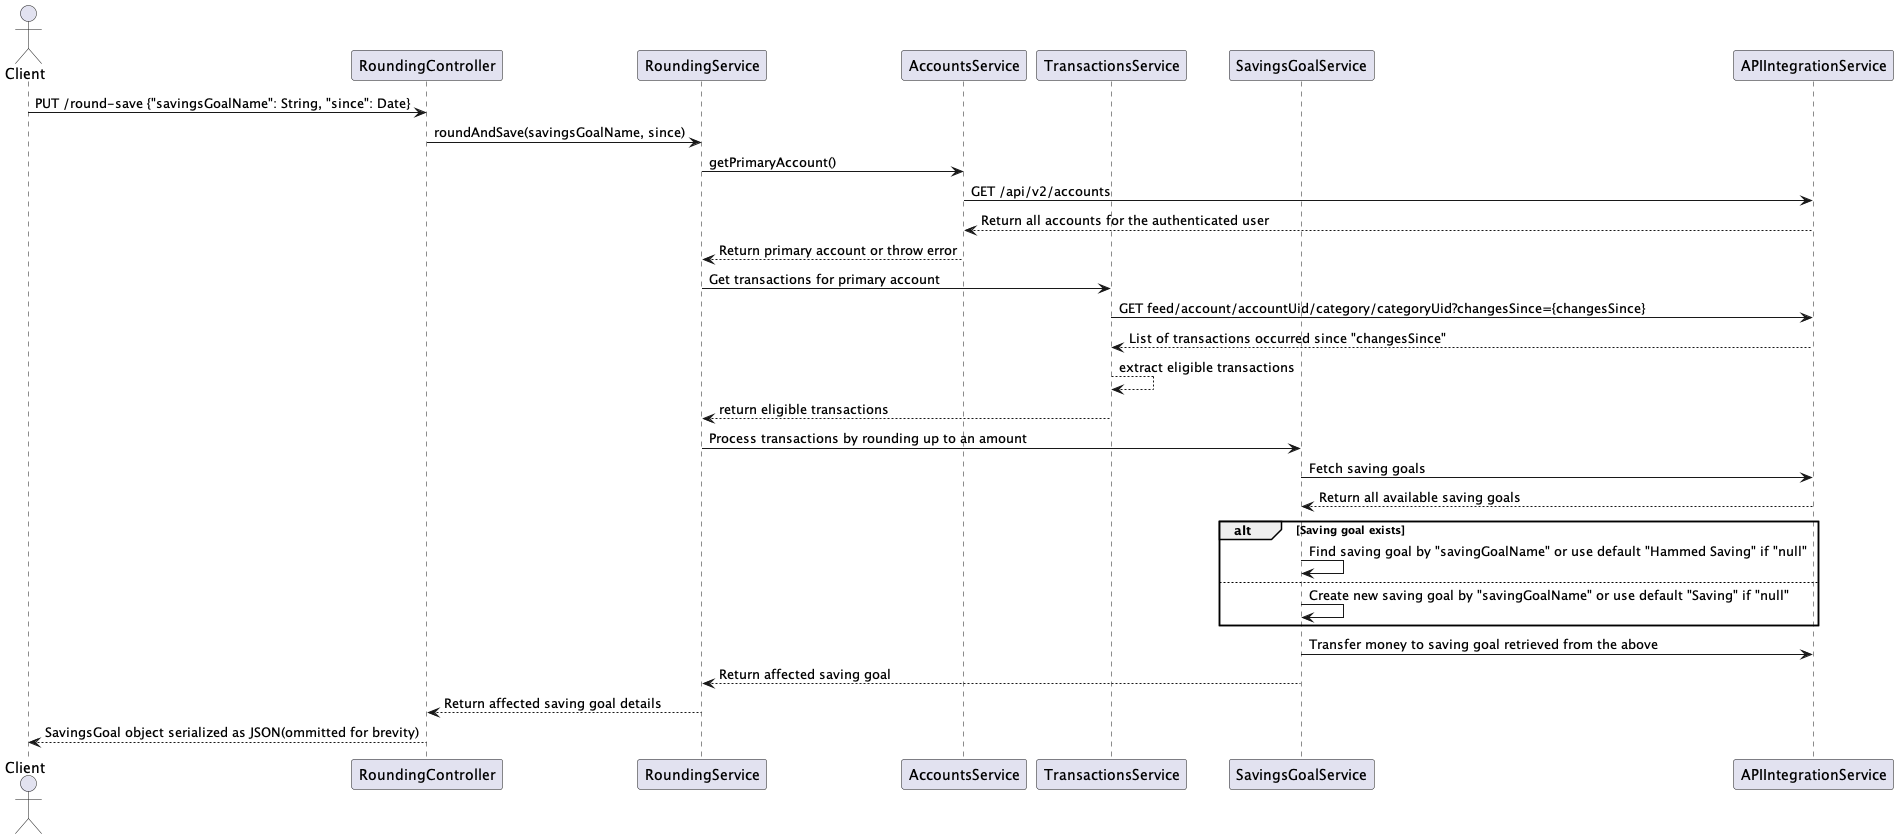

The diagram above was rendered by PlantUML. Its source (embedded in the PNG):
@startuml
actor Client
participant RoundingController
participant RoundingService
participant AccountsService
participant TransactionsService
participant SavingsGoalService
participant APIIntegrationService

Client -> RoundingController: PUT /round-save {"savingsGoalName": String, "since": Date}
RoundingController -> RoundingService: roundAndSave(savingsGoalName, since)
RoundingService -> AccountsService: getPrimaryAccount()
AccountsService -> APIIntegrationService: GET /api/v2/accounts
APIIntegrationService --> AccountsService: Return all accounts for the authenticated user
AccountsService --> RoundingService: Return primary account or throw error

RoundingService -> TransactionsService: Get transactions for primary account
TransactionsService -> APIIntegrationService: GET feed/account/accountUid/category/categoryUid?changesSince={changesSince}
APIIntegrationService --> TransactionsService: List of transactions occurred since "changesSince"
TransactionsService --> TransactionsService: extract eligible transactions
TransactionsService --> RoundingService: return eligible transactions

RoundingService -> SavingsGoalService: Process transactions by rounding up to an amount
SavingsGoalService -> APIIntegrationService: Fetch saving goals
APIIntegrationService --> SavingsGoalService: Return all available saving goals

alt Saving goal exists
    SavingsGoalService -> SavingsGoalService: Find saving goal by "savingGoalName" or use default "Hammed Saving" if "null"
else
    SavingsGoalService -> SavingsGoalService: Create new saving goal by "savingGoalName" or use default "Saving" if "null"
end

SavingsGoalService -> APIIntegrationService: Transfer money to saving goal retrieved from the above
SavingsGoalService --> RoundingService: Return affected saving goal

RoundingService --> RoundingController: Return affected saving goal details
RoundingController --> Client: SavingsGoal object serialized as JSON(ommitted for brevity)
@enduml